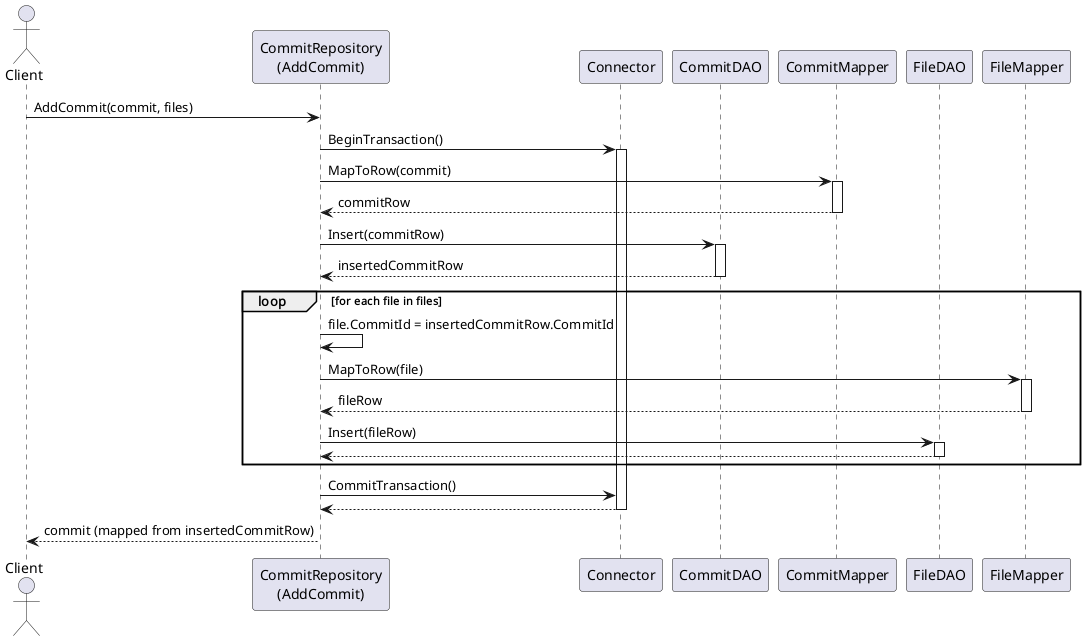

The diagram above was rendered by PlantUML. Its source (embedded in the PNG):
@startuml
actor Client
participant "CommitRepository\n(AddCommit)" as Repo
participant Connector as Conn
participant CommitDAO as CDAO
participant CommitMapper as CMap
participant FileDAO as FDAO
participant FileMapper as FMap

Client -> Repo: AddCommit(commit, files)

Repo -> Conn: BeginTransaction()
activate Conn

Repo -> CMap: MapToRow(commit)
activate CMap
CMap --> Repo: commitRow
deactivate CMap

Repo -> CDAO: Insert(commitRow)
activate CDAO
CDAO --> Repo: insertedCommitRow
deactivate CDAO

loop for each file in files
    Repo -> Repo: file.CommitId = insertedCommitRow.CommitId
    Repo -> FMap: MapToRow(file)
    activate FMap
    FMap --> Repo: fileRow
    deactivate FMap

    Repo -> FDAO: Insert(fileRow)
    activate FDAO
    FDAO --> Repo
    deactivate FDAO
end loop

Repo -> Conn: CommitTransaction()
Conn --> Repo
deactivate Conn

Repo --> Client: commit (mapped from insertedCommitRow)

deactivate Conn
@enduml